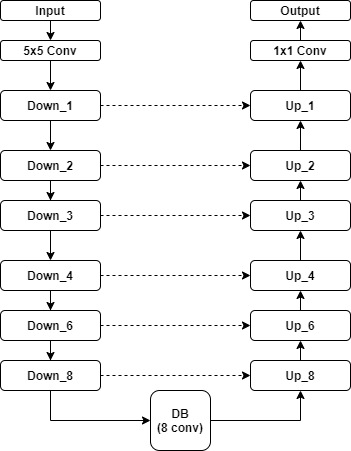

The diagram above was exported from draw.io. Its source (the exported page's mxGraphModel, read from the mxfile embedded in the PNG):
<mxGraphModel dx="868" dy="482" grid="1" gridSize="10" guides="1" tooltips="1" connect="1" arrows="1" fold="1" page="1" pageScale="1" pageWidth="850" pageHeight="1100" math="0" shadow="0">
  <root>
    <mxCell id="0" />
    <mxCell id="1" parent="0" />
    <mxCell id="X9pa79PyYG7qxMbqmEgi-11" style="edgeStyle=orthogonalEdgeStyle;rounded=0;orthogonalLoop=1;jettySize=auto;html=1;exitX=0.5;exitY=1;exitDx=0;exitDy=0;entryX=0.5;entryY=0;entryDx=0;entryDy=0;" parent="1" source="X9pa79PyYG7qxMbqmEgi-1" target="X9pa79PyYG7qxMbqmEgi-3" edge="1">
      <mxGeometry relative="1" as="geometry" />
    </mxCell>
    <mxCell id="X9pa79PyYG7qxMbqmEgi-1" value="Input" style="rounded=1;whiteSpace=wrap;html=1;fontStyle=1;fillColor=none;" parent="1" vertex="1">
      <mxGeometry x="60" y="140" width="100" height="20" as="geometry" />
    </mxCell>
    <mxCell id="X9pa79PyYG7qxMbqmEgi-10" style="edgeStyle=orthogonalEdgeStyle;rounded=0;orthogonalLoop=1;jettySize=auto;html=1;exitX=0.5;exitY=1;exitDx=0;exitDy=0;entryX=0.5;entryY=0;entryDx=0;entryDy=0;" parent="1" source="X9pa79PyYG7qxMbqmEgi-3" target="X9pa79PyYG7qxMbqmEgi-27" edge="1">
      <mxGeometry relative="1" as="geometry">
        <mxPoint x="110" y="90" as="targetPoint" />
      </mxGeometry>
    </mxCell>
    <mxCell id="X9pa79PyYG7qxMbqmEgi-3" value="5x5 Conv" style="rounded=1;whiteSpace=wrap;html=1;fillColor=none;fontStyle=1" parent="1" vertex="1">
      <mxGeometry x="60" y="180" width="100" height="20" as="geometry" />
    </mxCell>
    <mxCell id="X9pa79PyYG7qxMbqmEgi-38" value="" style="edgeStyle=orthogonalEdgeStyle;rounded=0;orthogonalLoop=1;jettySize=auto;html=1;" parent="1" source="X9pa79PyYG7qxMbqmEgi-27" target="X9pa79PyYG7qxMbqmEgi-32" edge="1">
      <mxGeometry relative="1" as="geometry" />
    </mxCell>
    <mxCell id="X9pa79PyYG7qxMbqmEgi-73" style="edgeStyle=orthogonalEdgeStyle;rounded=0;orthogonalLoop=1;jettySize=auto;html=1;exitX=1;exitY=0.5;exitDx=0;exitDy=0;entryX=0;entryY=0.5;entryDx=0;entryDy=0;fontColor=#FFFFFF;dashed=1;" parent="1" source="X9pa79PyYG7qxMbqmEgi-27" target="X9pa79PyYG7qxMbqmEgi-55" edge="1">
      <mxGeometry relative="1" as="geometry" />
    </mxCell>
    <mxCell id="X9pa79PyYG7qxMbqmEgi-27" value="Down_1" style="rounded=1;whiteSpace=wrap;html=1;fillColor=none;fontStyle=1" parent="1" vertex="1">
      <mxGeometry x="60" y="230" width="100" height="30" as="geometry" />
    </mxCell>
    <mxCell id="X9pa79PyYG7qxMbqmEgi-40" value="" style="edgeStyle=orthogonalEdgeStyle;rounded=0;orthogonalLoop=1;jettySize=auto;html=1;" parent="1" source="X9pa79PyYG7qxMbqmEgi-32" target="X9pa79PyYG7qxMbqmEgi-33" edge="1">
      <mxGeometry relative="1" as="geometry" />
    </mxCell>
    <mxCell id="X9pa79PyYG7qxMbqmEgi-75" style="edgeStyle=orthogonalEdgeStyle;rounded=0;orthogonalLoop=1;jettySize=auto;html=1;exitX=1;exitY=0.5;exitDx=0;exitDy=0;entryX=0;entryY=0.5;entryDx=0;entryDy=0;dashed=1;fontColor=#FFFFFF;" parent="1" source="X9pa79PyYG7qxMbqmEgi-32" target="X9pa79PyYG7qxMbqmEgi-57" edge="1">
      <mxGeometry relative="1" as="geometry" />
    </mxCell>
    <mxCell id="X9pa79PyYG7qxMbqmEgi-32" value="Down_2" style="rounded=1;whiteSpace=wrap;html=1;fillColor=none;fontStyle=1" parent="1" vertex="1">
      <mxGeometry x="60" y="290" width="100" height="30" as="geometry" />
    </mxCell>
    <mxCell id="X9pa79PyYG7qxMbqmEgi-47" style="edgeStyle=orthogonalEdgeStyle;rounded=0;orthogonalLoop=1;jettySize=auto;html=1;exitX=0.5;exitY=1;exitDx=0;exitDy=0;entryX=0.5;entryY=0;entryDx=0;entryDy=0;" parent="1" source="X9pa79PyYG7qxMbqmEgi-33" target="X9pa79PyYG7qxMbqmEgi-42" edge="1">
      <mxGeometry relative="1" as="geometry" />
    </mxCell>
    <mxCell id="X9pa79PyYG7qxMbqmEgi-76" style="edgeStyle=orthogonalEdgeStyle;rounded=0;orthogonalLoop=1;jettySize=auto;html=1;exitX=1;exitY=0.5;exitDx=0;exitDy=0;entryX=0;entryY=0.5;entryDx=0;entryDy=0;dashed=1;fontColor=#FFFFFF;" parent="1" source="X9pa79PyYG7qxMbqmEgi-33" target="X9pa79PyYG7qxMbqmEgi-59" edge="1">
      <mxGeometry relative="1" as="geometry" />
    </mxCell>
    <mxCell id="X9pa79PyYG7qxMbqmEgi-33" value="Down_3" style="rounded=1;whiteSpace=wrap;html=1;fillColor=none;fontStyle=1" parent="1" vertex="1">
      <mxGeometry x="60" y="340" width="100" height="30" as="geometry" />
    </mxCell>
    <mxCell id="X9pa79PyYG7qxMbqmEgi-41" value="" style="edgeStyle=orthogonalEdgeStyle;rounded=0;orthogonalLoop=1;jettySize=auto;html=1;" parent="1" source="X9pa79PyYG7qxMbqmEgi-42" target="X9pa79PyYG7qxMbqmEgi-44" edge="1">
      <mxGeometry relative="1" as="geometry" />
    </mxCell>
    <mxCell id="X9pa79PyYG7qxMbqmEgi-77" style="edgeStyle=orthogonalEdgeStyle;rounded=0;orthogonalLoop=1;jettySize=auto;html=1;exitX=1;exitY=0.5;exitDx=0;exitDy=0;entryX=0;entryY=0.5;entryDx=0;entryDy=0;dashed=1;fontColor=#FFFFFF;" parent="1" source="X9pa79PyYG7qxMbqmEgi-42" target="X9pa79PyYG7qxMbqmEgi-61" edge="1">
      <mxGeometry relative="1" as="geometry" />
    </mxCell>
    <mxCell id="X9pa79PyYG7qxMbqmEgi-42" value="Down_4" style="rounded=1;whiteSpace=wrap;html=1;fillColor=none;fontStyle=1" parent="1" vertex="1">
      <mxGeometry x="60" y="400" width="100" height="30" as="geometry" />
    </mxCell>
    <mxCell id="X9pa79PyYG7qxMbqmEgi-43" value="" style="edgeStyle=orthogonalEdgeStyle;rounded=0;orthogonalLoop=1;jettySize=auto;html=1;" parent="1" source="X9pa79PyYG7qxMbqmEgi-44" target="X9pa79PyYG7qxMbqmEgi-45" edge="1">
      <mxGeometry relative="1" as="geometry" />
    </mxCell>
    <mxCell id="X9pa79PyYG7qxMbqmEgi-78" style="edgeStyle=orthogonalEdgeStyle;rounded=0;orthogonalLoop=1;jettySize=auto;html=1;exitX=1;exitY=0.5;exitDx=0;exitDy=0;entryX=0;entryY=0.5;entryDx=0;entryDy=0;dashed=1;fontColor=#FFFFFF;" parent="1" source="X9pa79PyYG7qxMbqmEgi-44" target="X9pa79PyYG7qxMbqmEgi-63" edge="1">
      <mxGeometry relative="1" as="geometry" />
    </mxCell>
    <mxCell id="X9pa79PyYG7qxMbqmEgi-44" value="Down_6" style="rounded=1;whiteSpace=wrap;html=1;fillColor=none;fontStyle=1" parent="1" vertex="1">
      <mxGeometry x="60" y="450" width="100" height="30" as="geometry" />
    </mxCell>
    <mxCell id="X9pa79PyYG7qxMbqmEgi-49" style="edgeStyle=orthogonalEdgeStyle;rounded=0;orthogonalLoop=1;jettySize=auto;html=1;exitX=0.5;exitY=1;exitDx=0;exitDy=0;entryX=0;entryY=0.5;entryDx=0;entryDy=0;" parent="1" source="X9pa79PyYG7qxMbqmEgi-45" target="X9pa79PyYG7qxMbqmEgi-48" edge="1">
      <mxGeometry relative="1" as="geometry" />
    </mxCell>
    <mxCell id="X9pa79PyYG7qxMbqmEgi-79" style="edgeStyle=orthogonalEdgeStyle;rounded=0;orthogonalLoop=1;jettySize=auto;html=1;exitX=1;exitY=0.5;exitDx=0;exitDy=0;dashed=1;fontColor=#FFFFFF;" parent="1" source="X9pa79PyYG7qxMbqmEgi-45" target="X9pa79PyYG7qxMbqmEgi-64" edge="1">
      <mxGeometry relative="1" as="geometry" />
    </mxCell>
    <mxCell id="X9pa79PyYG7qxMbqmEgi-45" value="Down_8" style="rounded=1;whiteSpace=wrap;html=1;fillColor=none;fontStyle=1" parent="1" vertex="1">
      <mxGeometry x="60" y="500" width="100" height="30" as="geometry" />
    </mxCell>
    <mxCell id="X9pa79PyYG7qxMbqmEgi-65" style="edgeStyle=orthogonalEdgeStyle;rounded=0;orthogonalLoop=1;jettySize=auto;html=1;exitX=1;exitY=0.5;exitDx=0;exitDy=0;entryX=0.5;entryY=1;entryDx=0;entryDy=0;" parent="1" source="X9pa79PyYG7qxMbqmEgi-48" target="X9pa79PyYG7qxMbqmEgi-64" edge="1">
      <mxGeometry relative="1" as="geometry" />
    </mxCell>
    <mxCell id="X9pa79PyYG7qxMbqmEgi-48" value="DB&lt;br&gt;(8 conv)" style="whiteSpace=wrap;html=1;aspect=fixed;rounded=1;fillColor=none;fontStyle=1" parent="1" vertex="1">
      <mxGeometry x="210" y="530" width="60" height="60" as="geometry" />
    </mxCell>
    <mxCell id="X9pa79PyYG7qxMbqmEgi-51" value="Output" style="rounded=1;whiteSpace=wrap;html=1;fillColor=none;fontStyle=1" parent="1" vertex="1">
      <mxGeometry x="310" y="140" width="100" height="20" as="geometry" />
    </mxCell>
    <mxCell id="X9pa79PyYG7qxMbqmEgi-72" style="edgeStyle=orthogonalEdgeStyle;rounded=0;orthogonalLoop=1;jettySize=auto;html=1;exitX=0.5;exitY=0;exitDx=0;exitDy=0;entryX=0.5;entryY=1;entryDx=0;entryDy=0;" parent="1" source="X9pa79PyYG7qxMbqmEgi-53" target="X9pa79PyYG7qxMbqmEgi-51" edge="1">
      <mxGeometry relative="1" as="geometry" />
    </mxCell>
    <mxCell id="X9pa79PyYG7qxMbqmEgi-53" value="1x1 Conv" style="rounded=1;whiteSpace=wrap;html=1;fillColor=none;fontStyle=1" parent="1" vertex="1">
      <mxGeometry x="310" y="180" width="100" height="20" as="geometry" />
    </mxCell>
    <mxCell id="X9pa79PyYG7qxMbqmEgi-71" style="edgeStyle=orthogonalEdgeStyle;rounded=0;orthogonalLoop=1;jettySize=auto;html=1;exitX=0.5;exitY=0;exitDx=0;exitDy=0;entryX=0.5;entryY=1;entryDx=0;entryDy=0;" parent="1" source="X9pa79PyYG7qxMbqmEgi-55" target="X9pa79PyYG7qxMbqmEgi-53" edge="1">
      <mxGeometry relative="1" as="geometry" />
    </mxCell>
    <mxCell id="X9pa79PyYG7qxMbqmEgi-55" value="Up_1" style="rounded=1;whiteSpace=wrap;html=1;fillColor=none;fontStyle=1" parent="1" vertex="1">
      <mxGeometry x="310" y="230" width="100" height="30" as="geometry" />
    </mxCell>
    <mxCell id="X9pa79PyYG7qxMbqmEgi-70" style="edgeStyle=orthogonalEdgeStyle;rounded=0;orthogonalLoop=1;jettySize=auto;html=1;exitX=0.5;exitY=0;exitDx=0;exitDy=0;entryX=0.5;entryY=1;entryDx=0;entryDy=0;" parent="1" source="X9pa79PyYG7qxMbqmEgi-57" target="X9pa79PyYG7qxMbqmEgi-55" edge="1">
      <mxGeometry relative="1" as="geometry" />
    </mxCell>
    <mxCell id="X9pa79PyYG7qxMbqmEgi-57" value="Up_2" style="rounded=1;whiteSpace=wrap;html=1;fillColor=none;fontStyle=1" parent="1" vertex="1">
      <mxGeometry x="310" y="290" width="100" height="30" as="geometry" />
    </mxCell>
    <mxCell id="X9pa79PyYG7qxMbqmEgi-69" style="edgeStyle=orthogonalEdgeStyle;rounded=0;orthogonalLoop=1;jettySize=auto;html=1;exitX=0.5;exitY=0;exitDx=0;exitDy=0;entryX=0.5;entryY=1;entryDx=0;entryDy=0;" parent="1" source="X9pa79PyYG7qxMbqmEgi-59" target="X9pa79PyYG7qxMbqmEgi-57" edge="1">
      <mxGeometry relative="1" as="geometry" />
    </mxCell>
    <mxCell id="X9pa79PyYG7qxMbqmEgi-59" value="Up_3" style="rounded=1;whiteSpace=wrap;html=1;fillColor=none;fontStyle=1" parent="1" vertex="1">
      <mxGeometry x="310" y="340" width="100" height="30" as="geometry" />
    </mxCell>
    <mxCell id="X9pa79PyYG7qxMbqmEgi-68" style="edgeStyle=orthogonalEdgeStyle;rounded=0;orthogonalLoop=1;jettySize=auto;html=1;exitX=0.5;exitY=0;exitDx=0;exitDy=0;entryX=0.5;entryY=1;entryDx=0;entryDy=0;" parent="1" source="X9pa79PyYG7qxMbqmEgi-61" target="X9pa79PyYG7qxMbqmEgi-59" edge="1">
      <mxGeometry relative="1" as="geometry" />
    </mxCell>
    <mxCell id="X9pa79PyYG7qxMbqmEgi-61" value="Up_4" style="rounded=1;whiteSpace=wrap;html=1;fillColor=none;fontStyle=1" parent="1" vertex="1">
      <mxGeometry x="310" y="400" width="100" height="30" as="geometry" />
    </mxCell>
    <mxCell id="X9pa79PyYG7qxMbqmEgi-67" style="edgeStyle=orthogonalEdgeStyle;rounded=0;orthogonalLoop=1;jettySize=auto;html=1;exitX=0.5;exitY=0;exitDx=0;exitDy=0;entryX=0.5;entryY=1;entryDx=0;entryDy=0;" parent="1" source="X9pa79PyYG7qxMbqmEgi-63" target="X9pa79PyYG7qxMbqmEgi-61" edge="1">
      <mxGeometry relative="1" as="geometry" />
    </mxCell>
    <mxCell id="X9pa79PyYG7qxMbqmEgi-63" value="Up_6" style="rounded=1;whiteSpace=wrap;html=1;fillColor=none;fontStyle=1" parent="1" vertex="1">
      <mxGeometry x="310" y="450" width="100" height="30" as="geometry" />
    </mxCell>
    <mxCell id="X9pa79PyYG7qxMbqmEgi-66" style="edgeStyle=orthogonalEdgeStyle;rounded=0;orthogonalLoop=1;jettySize=auto;html=1;exitX=0.5;exitY=0;exitDx=0;exitDy=0;entryX=0.5;entryY=1;entryDx=0;entryDy=0;" parent="1" source="X9pa79PyYG7qxMbqmEgi-64" target="X9pa79PyYG7qxMbqmEgi-63" edge="1">
      <mxGeometry relative="1" as="geometry" />
    </mxCell>
    <mxCell id="X9pa79PyYG7qxMbqmEgi-64" value="Up_8" style="rounded=1;whiteSpace=wrap;html=1;fillColor=none;fontStyle=1" parent="1" vertex="1">
      <mxGeometry x="310" y="500" width="100" height="30" as="geometry" />
    </mxCell>
  </root>
</mxGraphModel>